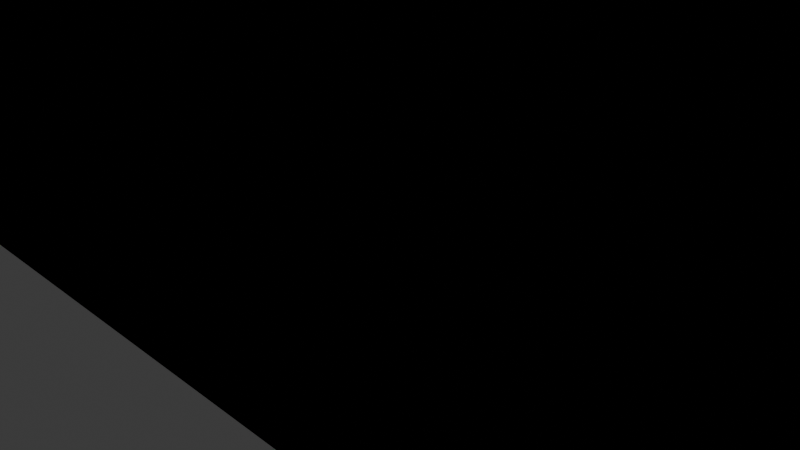 # Source: truss-bridge.blend  (saved by Blender 4.0.36; exported with 4.5.12 LTS)
import bpy
from mathutils import Matrix  # noqa: F401  (used for matrix-valued properties, if any)

bpy.ops.wm.read_factory_settings(use_empty=True)
scene = bpy.context.scene
scene.name = 'Scene'

# ---- collections
col_collection = bpy.data.collections.new('Collection'); scene.collection.children.link(col_collection)

# ---- images (referenced by path relative to the original .blend; pixels are not part of the script)
import os
ASSET_DIR = os.environ.get("B2B_ASSET_DIR", "")  # directory of the original .blend (textures are referenced by path, not embedded)
HERE = os.path.dirname(os.path.abspath(__file__))  # packed textures are extracted next to this script under _unpacked/

def load_image(name, relpath, width, height, colorspace="sRGB"):
    """Load a texture the original file referenced (path relative to the .blend, or extracted next to this script)."""
    p = next((c for c in (os.path.join(HERE, relpath), os.path.join(ASSET_DIR, relpath)) if relpath and os.path.exists(c)), "")
    if p:
        img = bpy.data.images.load(p, check_existing=True)
        img.name = name
    else:  # same state as the original file: an image datablock whose file is absent (Cycles renders it pink)
        img = bpy.data.images.new(name, width, height)
        img.source = "FILE"
        img.filepath = "//" + (relpath or name)
    img.colorspace_settings.name = colorspace
    return img
img_truss_bridge_png = load_image('truss-bridge.png', 'truss-bridge.png', 1024, 1024, 'sRGB')

# ---- materials (node trees are filled in below, after node groups)
mat_material = bpy.data.materials.new('Material')
mat_material.alpha_threshold = 0.0
mat_material.use_transparent_shadow = False
mat_material.roughness = 0.5
mat_material.line_color = (0.0, 0.0, 0.0, 1.0)

# ---- material node trees
mat_material.use_nodes = True; mat_material.node_tree.nodes.clear()
_N = mat_material.node_tree.nodes; _L = mat_material.node_tree.links
n0 = _N.new('ShaderNodeOutputMaterial'); n0.name = 'Material Output'; n0.location = (300, 300)
n1 = _N.new('ShaderNodeBsdfPrincipled'); n1.name = 'Principled BSDF'; n1.location = (10, 300)
n1.inputs[3].default_value = 1.45
n2 = _N.new('ShaderNodeTexImage'); n2.name = 'Image Texture'; n2.location = (-280, 275)
n2.image = img_truss_bridge_png
_L.new(n1.outputs[0], n0.inputs[0])
_L.new(n2.outputs[0], n1.inputs[0])
n0.is_active_output = True

# ---- world
world_world = bpy.data.worlds.new('World'); scene.world = world_world
world_world.use_nodes = True; world_world.node_tree.nodes.clear()
_N = world_world.node_tree.nodes; _L = world_world.node_tree.links
n0 = _N.new('ShaderNodeOutputWorld'); n0.name = 'World Output'; n0.location = (300, 300)
n1 = _N.new('ShaderNodeBackground'); n1.name = 'Background'; n1.location = (10, 300)
n1.inputs[0].default_value = (0.05088, 0.05088, 0.05088, 1.0)
_L.new(n1.outputs[0], n0.inputs[0])
n0.is_active_output = True
world_world.color = (0.05088, 0.05088, 0.05088)
world_world.use_sun_shadow = False
world_world.sun_shadow_jitter_overblur = 0.0

# ---- cameras
cam_camera = bpy.data.cameras.new('Camera')
cam_camera.clip_end = 100.0
cam_camera.ortho_scale = 7.314

# ---- lights
light_light = bpy.data.lights.new('Light', 'POINT')
light_light.transmission_factor = 0.0
light_light.use_soft_falloff = False
light_light.energy = 1000.0
light_light.shadow_soft_size = 0.1
light_light.shadow_maximum_resolution = 0.006
light_light.use_absolute_resolution = True

# ---- meshes
me_cube = bpy.data.meshes.new('Cube')
me_cube.from_pydata([(0.1196, 3.148, 12.21), (0.1196, 3.148, 0.005779), (0.1196, -3.252, 12.21), (0.1196, -3.252, 0.005779), (-7.17, 3.148, 12.21), (-7.17, 3.148, 0.005779), (-7.17, -3.252, 12.21), (-7.17, -3.252, 0.005779), (-21.75, -3.252, 0.005779), (-21.75, -3.252, 9.556), (-21.75, 3.148, 0.005779), (-21.75, 3.148, 9.556), (7.41, 3.148, 12.21), (7.41, 3.148, 0.005779), (7.41, -3.252, 12.21), (7.41, -3.252, 0.005779), (14.7, 3.148, 10.88), (14.7, 3.148, 0.005779), (14.7, -3.252, 10.88), (14.7, -3.252, 0.005779), (21.99, 3.148, 9.556), (21.99, 3.148, 0.005779), (21.99, -3.252, 9.556), (21.99, -3.252, 0.005779), (-14.46, 3.148, 10.88), (-14.46, 3.148, 0.005779), (-14.46, -3.252, 10.88), (-14.46, -3.252, 0.005779), (29.28, -3.252, 0.005779), (29.28, -3.252, 8.236), (29.28, 3.148, 0.005779), (29.28, 3.148, 8.236), (-36.24, 3.148, 0.005779), (-36.24, 3.148, 0.005779), (-36.24, -3.252, 0.005779), (-36.24, -3.252, 0.005779), (36.48, -3.252, 0.005779), (36.48, -3.252, 0.005779), (36.48, 3.148, 0.005779), (36.48, 3.148, 0.005779), (-29.04, -3.252, 0.005779), (-29.04, -3.252, 8.236), (-29.04, 3.148, 0.005779), (-29.04, 3.148, 8.236), (-36.24, 3.148, 0.005779), (-36.24, 3.148, 0.005779), (-36.24, -3.252, 0.005779), (-36.24, -3.252, 0.005779), (0.1196, 3.148, 12.21), (0.1196, 3.148, 0.005779), (0.1196, -3.252, 12.21), (0.1196, -3.252, 0.005779), (-7.17, 3.148, 12.21), (-7.17, 3.148, 0.005779), (-7.17, -3.252, 12.21), (-7.17, -3.252, 0.005779), (-21.75, -3.252, 0.005779), (-21.75, -3.252, 9.556), (-21.75, 3.148, 0.005779), (-21.75, 3.148, 9.556), (7.41, 3.148, 12.21), (7.41, 3.148, 0.005779), (7.41, -3.252, 12.21), (7.41, -3.252, 0.005779), (14.7, 3.148, 10.88), (14.7, 3.148, 0.005779), (14.7, -3.252, 10.88), (14.7, -3.252, 0.005779), (21.99, 3.148, 9.556), (21.99, 3.148, 0.005779), (21.99, -3.252, 9.556), (21.99, -3.252, 0.005779), (-14.46, 3.148, 10.88), (-14.46, 3.148, 0.005779), (-14.46, -3.252, 10.88), (-14.46, -3.252, 0.005779), (29.28, -3.252, 0.005779), (29.28, -3.252, 8.236), (29.28, 3.148, 0.005779), (29.28, 3.148, 8.236), (-36.24, 3.148, 0.005779), (-36.24, 3.148, 0.005779), (-36.24, -3.252, 0.005779), (-36.24, -3.252, 0.005779), (36.48, -3.252, 0.005779), (36.48, -3.252, 0.005779), (36.48, 3.148, 0.005779), (36.48, 3.148, 0.005779), (-29.04, -3.252, 0.005779), (-29.04, -3.252, 8.236), (-29.04, 3.148, 0.005779), (-29.04, 3.148, 8.236), (-36.24, 3.148, 0.005779), (-36.24, 3.148, 0.005779), (-36.24, -3.252, 0.005779), (-36.24, -3.252, 0.005779), (0.1196, -3.252, 12.21), (0.1196, -3.252, 0.005779), (-7.17, -3.252, 12.21), (-7.17, -3.252, 0.005779), (-21.75, -3.252, 0.005779), (-21.75, -3.252, 9.556), (7.41, -3.252, 12.21), (7.41, -3.252, 0.005779), (14.7, -3.252, 10.88), (14.7, -3.252, 0.005779), (21.99, -3.252, 9.556), (21.99, -3.252, 0.005779), (-14.46, -3.252, 10.88), (-14.46, -3.252, 0.005779), (29.28, -3.252, 0.005779), (29.28, -3.252, 8.236), (-36.24, -3.252, 0.005779), (-36.24, -3.252, 0.005779), (36.48, -3.252, 0.005779), (36.48, -3.252, 0.005779), (-29.04, -3.252, 0.005779), (-29.04, -3.252, 8.236), (-36.24, -3.252, 0.005779), (-36.24, -3.252, 0.005779), (0.1196, -3.252, 12.21), (0.1196, -3.252, 0.005779), (-7.17, -3.252, 12.21), (-7.17, -3.252, 0.005779), (-21.75, -3.252, 0.005779), (-21.75, -3.252, 9.556), (7.41, -3.252, 12.21), (7.41, -3.252, 0.005779), (14.7, -3.252, 10.88), (14.7, -3.252, 0.005779), (21.99, -3.252, 9.556), (21.99, -3.252, 0.005779), (-14.46, -3.252, 10.88), (-14.46, -3.252, 0.005779), (29.28, -3.252, 0.005779), (29.28, -3.252, 8.236), (-36.24, -3.252, 0.005779), (-36.24, -3.252, 0.005779), (36.48, -3.252, 0.005779), (36.48, -3.252, 0.005779), (-29.04, -3.252, 0.005779), (-29.04, -3.252, 8.236), (-36.24, -3.252, 0.005779), (-36.24, -3.252, 0.005779), (0.1196, -3.252, 12.21), (0.1196, -3.252, 0.005779), (-7.17, -3.252, 12.21), (-7.17, -3.252, 0.005779), (-21.75, -3.252, 0.005779), (-21.75, -3.252, 9.556), (7.41, -3.252, 12.21), (7.41, -3.252, 0.005779), (14.7, -3.252, 10.88), (14.7, -3.252, 0.005779), (21.99, -3.252, 9.556), (21.99, -3.252, 0.005779), (-14.46, -3.252, 10.88), (-14.46, -3.252, 0.005779), (29.28, -3.252, 0.005779), (29.28, -3.252, 8.236), (-36.24, -3.252, 0.005779), (-36.24, -3.252, 0.005779), (36.48, -3.252, 0.005779), (36.48, -3.252, 0.005779), (-29.04, -3.252, 0.005779), (-29.04, -3.252, 8.236), (-36.24, -3.252, 0.005779), (-36.24, -3.252, 0.005779), (0.1196, -3.252, 12.21), (0.1196, -3.252, 0.005779), (-7.17, -3.252, 12.21), (-7.17, -3.252, 0.005779), (-21.75, -3.252, 0.005779), (-21.75, -3.252, 9.556), (7.41, -3.252, 12.21), (7.41, -3.252, 0.005779), (14.7, -3.252, 10.88), (14.7, -3.252, 0.005779), (21.99, -3.252, 9.556), (21.99, -3.252, 0.005779), (-14.46, -3.252, 10.88), (-14.46, -3.252, 0.005779), (29.28, -3.252, 0.005779), (29.28, -3.252, 8.236), (-36.24, -3.252, 0.005779), (-36.24, -3.252, 0.005779), (36.48, -3.252, 0.005779), (36.48, -3.252, 0.005779), (-29.04, -3.252, 0.005779), (-29.04, -3.252, 8.236), (-36.24, -3.252, 0.005779), (-36.24, -3.252, 0.005779), (-36.24, -3.252, 0.005779), (-36.24, -3.252, 0.005779), (-29.04, -3.252, 8.236), (-29.04, -3.252, 0.005779), (36.48, -3.252, 0.005779), (36.48, -3.252, 0.005779), (-36.24, -3.252, 0.005779), (-36.24, -3.252, 0.005779), (29.28, -3.252, 8.236), (29.28, -3.252, 0.005779), (-14.46, -3.252, 0.005779), (-14.46, -3.252, 10.88), (21.99, -3.252, 0.005779), (21.99, -3.252, 9.556), (14.7, -3.252, 0.005779), (14.7, -3.252, 10.88), (7.41, -3.252, 0.005779), (7.41, -3.252, 12.21), (-21.75, -3.252, 9.556), (-21.75, -3.252, 0.005779), (-7.17, -3.252, 0.005779), (-7.17, -3.252, 12.21), (0.1196, -3.252, 0.005779), (0.1196, -3.252, 12.21), (-36.24, -3.252, 0.005779), (-36.24, -3.252, 0.005779), (-29.04, -3.252, 8.236), (-29.04, -3.252, 0.005779), (36.48, -3.252, 0.005779), (36.48, -3.252, 0.005779), (-36.24, -3.252, 0.005779), (-36.24, -3.252, 0.005779), (29.28, -3.252, 8.236), (29.28, -3.252, 0.005779), (-14.46, -3.252, 0.005779), (-14.46, -3.252, 10.88), (21.99, -3.252, 0.005779), (21.99, -3.252, 9.556), (14.7, -3.252, 0.005779), (14.7, -3.252, 10.88), (7.41, -3.252, 0.005779), (7.41, -3.252, 12.21), (-21.75, -3.252, 9.556), (-21.75, -3.252, 0.005779), (-7.17, -3.252, 0.005779), (-7.17, -3.252, 12.21), (0.1196, -3.252, 0.005779), (0.1196, -3.252, 12.21), (-36.24, -3.252, 0.005779), (-36.24, -3.252, 0.005779), (-29.04, -3.252, 8.236), (-29.04, -3.252, 0.005779), (36.48, -3.252, 0.005779), (36.48, -3.252, 0.005779), (-36.24, -3.252, 0.005779), (-36.24, -3.252, 0.005779), (29.28, -3.252, 8.236), (29.28, -3.252, 0.005779), (-14.46, -3.252, 0.005779), (-14.46, -3.252, 10.88), (21.99, -3.252, 0.005779), (21.99, -3.252, 9.556), (14.7, -3.252, 0.005779), (14.7, -3.252, 10.88), (7.41, -3.252, 0.005779), (7.41, -3.252, 12.21), (-21.75, -3.252, 9.556), (-21.75, -3.252, 0.005779), (-7.17, -3.252, 0.005779), (-7.17, -3.252, 12.21), (0.1196, -3.252, 0.005779), (0.1196, -3.252, 12.21), (-36.24, -3.252, 0.005779), (-36.24, -3.252, 0.005779), (-29.04, -3.252, 8.236), (-29.04, -3.252, 0.005779), (36.48, -3.252, 0.005779), (36.48, -3.252, 0.005779), (-36.24, -3.252, 0.005779), (-36.24, -3.252, 0.005779), (29.28, -3.252, 8.236), (29.28, -3.252, 0.005779), (-14.46, -3.252, 0.005779), (-14.46, -3.252, 10.88), (21.99, -3.252, 0.005779), (21.99, -3.252, 9.556), (14.7, -3.252, 0.005779), (14.7, -3.252, 10.88), (7.41, -3.252, 0.005779), (7.41, -3.252, 12.21), (-21.75, -3.252, 9.556), (-21.75, -3.252, 0.005779), (-7.17, -3.252, 0.005779), (-7.17, -3.252, 12.21), (0.1196, -3.252, 0.005779), (0.1196, -3.252, 12.21), (-36.24, -3.252, 0.005779), (-36.24, -3.252, 0.005779), (-36.24, 3.148, 0.005779), (-36.24, 3.148, 0.005779), (-29.04, 3.148, 8.236), (-29.04, 3.148, 0.005779), (-29.04, -3.252, 8.236), (-29.04, -3.252, 0.005779), (36.48, 3.148, 0.005779), (36.48, 3.148, 0.005779), (36.48, -3.252, 0.005779), (36.48, -3.252, 0.005779), (-36.24, -3.252, 0.005779), (-36.24, -3.252, 0.005779), (-36.24, 3.148, 0.005779), (-36.24, 3.148, 0.005779), (29.28, 3.148, 8.236), (29.28, 3.148, 0.005779), (29.28, -3.252, 8.236), (29.28, -3.252, 0.005779), (-14.46, -3.252, 0.005779), (-14.46, -3.252, 10.88), (-14.46, 3.148, 0.005779), (-14.46, 3.148, 10.88), (21.99, -3.252, 0.005779), (21.99, -3.252, 9.556), (21.99, 3.148, 0.005779), (21.99, 3.148, 9.556), (14.7, -3.252, 0.005779), (14.7, -3.252, 10.88), (14.7, 3.148, 0.005779), (14.7, 3.148, 10.88), (7.41, -3.252, 0.005779), (7.41, -3.252, 12.21), (7.41, 3.148, 0.005779), (7.41, 3.148, 12.21), (-21.75, 3.148, 9.556), (-21.75, 3.148, 0.005779), (-21.75, -3.252, 9.556), (-21.75, -3.252, 0.005779), (-7.17, -3.252, 0.005779), (-7.17, -3.252, 12.21), (-7.17, 3.148, 0.005779), (-7.17, 3.148, 12.21), (0.1196, -3.252, 0.005779), (0.1196, -3.252, 12.21), (0.1196, 3.148, 0.005779), (0.1196, 3.148, 12.21), (-36.24, -3.252, 0.005779), (-36.24, -3.252, 0.005779), (-36.24, 3.148, 0.005779), (-36.24, 3.148, 0.005779), (-29.04, 3.148, 8.236), (-29.04, 3.148, 0.005779), (-29.04, -3.252, 8.236), (-29.04, -3.252, 0.005779), (36.48, 3.148, 0.005779), (36.48, 3.148, 0.005779), (36.48, -3.252, 0.005779), (36.48, -3.252, 0.005779), (-36.24, -3.252, 0.005779), (-36.24, -3.252, 0.005779), (-36.24, 3.148, 0.005779), (-36.24, 3.148, 0.005779), (29.28, 3.148, 8.236), (29.28, 3.148, 0.005779), (29.28, -3.252, 8.236), (29.28, -3.252, 0.005779), (-14.46, -3.252, 0.005779), (-14.46, -3.252, 10.88), (-14.46, 3.148, 0.005779), (-14.46, 3.148, 10.88), (21.99, -3.252, 0.005779), (21.99, -3.252, 9.556), (21.99, 3.148, 0.005779), (21.99, 3.148, 9.556), (14.7, -3.252, 0.005779), (14.7, -3.252, 10.88), (14.7, 3.148, 0.005779), (14.7, 3.148, 10.88), (7.41, -3.252, 0.005779), (7.41, -3.252, 12.21), (7.41, 3.148, 0.005779), (7.41, 3.148, 12.21), (-21.75, 3.148, 9.556), (-21.75, 3.148, 0.005779), (-21.75, -3.252, 9.556), (-21.75, -3.252, 0.005779), (-7.17, -3.252, 0.005779), (-7.17, -3.252, 12.21), (-7.17, 3.148, 0.005779), (-7.17, 3.148, 12.21), (0.1196, -3.252, 0.005779), (0.1196, -3.252, 12.21), (0.1196, 3.148, 0.005779), (0.1196, 3.148, 12.21)], [], [(0, 4, 6, 2), (27, 109, 100, 8), (32, 33, 45, 44), (5, 1, 3, 7), (0, 2, 14, 12), (5, 4, 0, 1), (6, 4, 24, 26), (5, 7, 27, 25), (15, 103, 97, 3), (4, 5, 25, 24), (15, 13, 17, 19), (70, 130, 128, 66), (1, 0, 12, 13), (3, 1, 13, 15), (74, 132, 125, 57), (85, 139, 115, 37), (12, 14, 18, 16), (13, 12, 16, 17), (20, 22, 29, 31), (16, 18, 22, 20), (17, 16, 20, 21), (19, 17, 21, 23), (30, 31, 39, 38), (25, 27, 8, 10), (24, 25, 10, 11), (71, 131, 134, 76), (26, 24, 11, 9), (11, 10, 42, 43), (10, 8, 40, 42), (9, 11, 43, 41), (67, 129, 131, 71), (21, 20, 31, 30), (23, 21, 30, 28), (56, 124, 133, 75), (38, 39, 37, 36), (51, 121, 127, 63), (28, 30, 38, 36), (43, 42, 33, 32), (42, 40, 35, 33), (29, 111, 135, 77), (47, 46, 44, 45), (2, 96, 102, 14), (33, 35, 47, 45), (34, 32, 44, 46), (48, 50, 54, 52), (35, 113, 119, 47), (80, 92, 93, 81), (53, 55, 51, 49), (48, 60, 62, 50), (53, 49, 48, 52), (54, 74, 72, 52), (53, 73, 75, 55), (22, 106, 111, 29), (52, 72, 73, 53), (63, 67, 65, 61), (46, 118, 112, 34), (49, 61, 60, 48), (51, 63, 61, 49), (41, 117, 101, 9), (62, 126, 120, 50), (60, 64, 66, 62), (61, 65, 64, 60), (68, 79, 77, 70), (64, 68, 70, 66), (65, 69, 68, 64), (67, 71, 69, 65), (78, 86, 87, 79), (73, 58, 56, 75), (72, 59, 58, 73), (95, 143, 137, 83), (74, 57, 59, 72), (59, 91, 90, 58), (58, 90, 88, 56), (57, 89, 91, 59), (77, 135, 130, 70), (69, 78, 79, 68), (71, 76, 78, 69), (8, 100, 116, 40), (86, 84, 85, 87), (3, 97, 99, 7), (76, 84, 86, 78), (91, 80, 81, 90), (90, 81, 83, 88), (36, 114, 110, 28), (95, 93, 92, 94), (82, 136, 142, 94), (81, 93, 95, 83), (82, 94, 92, 80), (29, 77, 79, 31), (39, 87, 85, 37), (43, 91, 89, 41), (57, 125, 141, 89), (14, 102, 104, 18), (31, 79, 87, 39), (32, 80, 91, 43), (34, 82, 80, 32), (120, 168, 170, 122), (103, 151, 145, 97), (130, 178, 176, 128), (117, 165, 149, 101), (96, 144, 150, 102), (129, 177, 179, 131), (100, 148, 164, 116), (134, 182, 186, 138), (113, 161, 167, 119), (108, 156, 146, 98), (128, 176, 174, 126), (101, 149, 156, 108), (138, 186, 187, 139), (118, 166, 160, 112), (99, 147, 157, 109), (127, 175, 177, 129), (109, 157, 148, 100), (131, 179, 182, 134), (119, 167, 166, 118), (112, 160, 184, 136), (135, 183, 178, 130), (97, 145, 147, 99), (141, 189, 165, 117), (121, 169, 175, 127), (83, 137, 140, 88), (23, 107, 105, 19), (28, 110, 107, 23), (89, 141, 117, 41), (9, 101, 108, 26), (75, 133, 123, 55), (18, 104, 106, 22), (84, 138, 139, 85), (40, 116, 113, 35), (54, 122, 132, 74), (34, 112, 136, 82), (7, 99, 109, 27), (94, 142, 143, 95), (37, 115, 114, 36), (26, 108, 98, 6), (50, 120, 122, 54), (63, 127, 129, 67), (47, 119, 118, 46), (66, 128, 126, 62), (6, 98, 96, 2), (76, 134, 138, 84), (55, 123, 121, 51), (19, 105, 103, 15), (88, 140, 124, 56), (145, 144, 146, 147), (147, 146, 156, 157), (144, 145, 151, 150), (152, 153, 155, 154), (150, 151, 153, 152), (157, 156, 149, 148), (148, 149, 165, 164), (154, 155, 158, 159), (159, 158, 162, 163), (164, 165, 160, 161), (161, 160, 166, 167), (169, 171, 170, 168), (171, 181, 180, 170), (168, 174, 175, 169), (176, 178, 179, 177), (174, 176, 177, 175), (181, 172, 173, 180), (172, 188, 189, 173), (178, 183, 182, 179), (183, 187, 186, 182), (188, 185, 184, 189), (185, 191, 190, 184), (163, 187, 183, 159), (165, 189, 184, 160), (137, 185, 188, 140), (106, 154, 159, 111), (123, 171, 169, 121), (110, 158, 155, 107), (105, 153, 151, 103), (142, 190, 191, 143), (115, 163, 162, 114), (124, 172, 181, 133), (102, 150, 152, 104), (133, 181, 171, 123), (136, 184, 190, 142), (132, 180, 173, 125), (122, 170, 180, 132), (143, 191, 185, 137), (114, 162, 158, 110), (107, 155, 153, 105), (111, 159, 183, 135), (140, 188, 172, 124), (104, 152, 154, 106), (126, 174, 168, 120), (139, 187, 163, 115), (98, 146, 144, 96), (116, 164, 161, 113), (125, 173, 189, 141), (269, 273, 225, 221), (219, 222, 223, 218), (248, 253, 205, 200), (267, 270, 222, 219), (276, 278, 230, 228), (285, 287, 239, 237), (278, 280, 232, 230), (258, 242, 194, 210), (246, 243, 195, 198), (244, 268, 220, 196), (226, 235, 234, 227), (263, 261, 213, 215), (243, 259, 211, 195), (272, 248, 200, 224), (375, 343, 267, 283), (249, 245, 197, 201), (235, 219, 218, 234), (229, 224, 225, 228), (281, 279, 231, 233), (250, 260, 212, 202), (295, 327, 259, 243), (364, 368, 280, 278), (374, 357, 275, 282), (202, 203, 210, 211), (205, 204, 201, 200), (337, 349, 271, 265), (220, 224, 200, 196), (200, 201, 197, 196), (211, 210, 194, 195), (218, 223, 199, 194), (321, 333, 263, 257), (320, 316, 254, 256), (333, 329, 261, 263), (288, 300, 246, 240), (255, 257, 209, 207), (307, 305, 297, 299), (365, 361, 277, 279), (286, 284, 236, 238), (242, 266, 218, 194), (259, 250, 202, 211), (214, 215, 213, 212), (260, 262, 214, 212), (262, 256, 208, 214), (222, 216, 217, 223), (360, 364, 278, 276), (264, 265, 217, 216), (330, 334, 332, 328), (369, 365, 279, 281), (299, 298, 244, 245), (326, 294, 242, 258), (293, 295, 300, 302), (352, 344, 296, 304), (261, 251, 203, 213), (340, 342, 294, 292), (305, 304, 296, 297), (207, 206, 204, 205), (301, 303, 291, 289), (302, 300, 288, 290), (195, 194, 199, 198), (376, 356, 274, 284), (343, 348, 270, 267), (310, 308, 327, 325), (280, 286, 238, 232), (349, 351, 303, 301), (319, 317, 313, 315), (315, 313, 306, 304), (330, 331, 335, 334), (325, 327, 295, 293), (306, 313, 253, 248), (274, 283, 235, 226), (297, 296, 298, 299), (314, 315, 304, 305), (326, 324, 292, 294), (380, 376, 284, 286), (266, 282, 234, 218), (342, 374, 282, 266), (332, 334, 322, 320), (224, 220, 221, 225), (335, 331, 329, 333), (257, 263, 215, 209), (330, 328, 308, 310), (335, 333, 321, 323), (254, 252, 204, 206), (308, 328, 260, 250), (245, 244, 196, 197), (320, 322, 318, 316), (265, 271, 223, 217), (361, 354, 272, 277), (268, 269, 221, 220), (270, 264, 216, 222), (317, 321, 257, 255), (312, 314, 305, 307), (236, 226, 227, 237), (294, 342, 266, 242), (282, 275, 227, 234), (231, 229, 228, 230), (300, 295, 243, 246), (309, 311, 324, 326), (351, 340, 292, 303), (307, 299, 245, 249), (350, 338, 336, 348), (358, 373, 375, 356), (288, 289, 291, 290), (373, 341, 343, 375), (366, 362, 363, 367), (354, 306, 248, 272), (329, 309, 251, 261), (357, 377, 285, 275), (374, 342, 340, 372), (212, 213, 203, 202), (316, 318, 314, 312), (359, 372, 373, 358), (301, 289, 241, 247), (353, 345, 344, 352), (215, 214, 208, 209), (239, 233, 232, 238), (253, 255, 207, 205), (324, 325, 293, 292), (377, 381, 287, 285), (298, 346, 268, 244), (283, 267, 219, 235), (336, 337, 265, 264), (346, 347, 269, 268), (328, 332, 262, 260), (198, 199, 193, 192), (354, 352, 304, 306), (240, 246, 198, 192), (349, 337, 339, 351), (271, 247, 199, 223), (292, 293, 302, 303), (233, 231, 230, 232), (279, 277, 229, 231), (252, 249, 201, 204), (275, 285, 237, 227), (277, 272, 224, 229), (355, 360, 276, 273), (318, 319, 315, 314), (209, 208, 206, 207), (289, 288, 240, 241), (273, 276, 228, 225), (329, 331, 311, 309), (344, 346, 298, 296), (238, 236, 237, 239), (311, 310, 325, 324), (340, 351, 350, 341), (341, 350, 348, 343), (379, 359, 358, 378), (383, 371, 369, 381), (378, 382, 383, 379), (360, 355, 353, 362), (327, 308, 250, 259), (378, 376, 380, 382), (351, 339, 338, 350), (309, 326, 258, 251), (367, 363, 361, 365), (377, 357, 359, 379), (356, 375, 283, 274), (345, 347, 346, 344), (332, 320, 256, 262), (355, 347, 345, 353), (383, 381, 377, 379), (378, 358, 356, 376), (364, 360, 362, 366), (372, 340, 341, 373), (368, 364, 366, 370), (313, 317, 255, 253), (312, 307, 249, 252), (380, 368, 370, 382), (287, 281, 233, 239), (247, 241, 193, 199), (370, 366, 367, 371), (334, 335, 323, 322), (362, 353, 352, 363), (256, 254, 206, 208), (322, 323, 319, 318), (382, 370, 371, 383), (381, 369, 281, 287), (371, 367, 365, 369), (331, 330, 310, 311), (303, 302, 290, 291), (363, 352, 354, 361), (284, 274, 226, 236), (323, 321, 317, 319), (316, 312, 252, 254), (241, 240, 192, 193), (368, 380, 286, 280), (251, 258, 210, 203), (349, 301, 247, 271), (357, 374, 372, 359), (336, 338, 339, 337), (347, 355, 273, 269), (348, 336, 264, 270)])
_uv = me_cube.uv_layers.new(name='UVMap')
_uv.uv.foreach_set('vector', [0.4994, 0.5032, 0.4044, 0.5032, 0.4044, 0.291, 0.4994, 0.291, 0.125, 0.75, 0.125, 0.75, 0.125, 0.75, 0.125, 0.75, 0.625, 0.25, 0.375, 0.25, 0.375, 0.25, 0.625, 0.25, 0.125, 0.5, 0.375, 0.5, 0.375, 0.75, 0.125, 0.75, 0.4994, 0.5032, 0.4994, 0.291, 0.5944, 0.291, 0.5944, 0.5032, 0.5906, 0.6034, 0.5906, 0.937, 0.4947, 0.937, 0.4947, 0.6034, 0.4044, 0.291, 0.4044, 0.5032, 0.3065, 0.5032, 0.3065, 0.291, 0.125, 0.5, 0.125, 0.75, 0.125, 0.75, 0.125, 0.5, 0.375, 0.75, 0.375, 0.75, 0.375, 0.75, 0.375, 0.75, 0.5906, 0.937, 0.5906, 0.6034, 0.6879, 0.6034, 0.6879, 0.9006, 0.375, 0.75, 0.375, 0.5, 0.375, 0.5, 0.375, 0.75, 0.7863, 0.291, 0.7863, 0.291, 0.6933, 0.291, 0.6933, 0.291, 0.4947, 0.6034, 0.4947, 0.937, 0.3974, 0.937, 0.3974, 0.6034, 0.375, 0.75, 0.375, 0.5, 0.375, 0.5, 0.375, 0.75, 0.3065, 0.291, 0.3065, 0.291, 0.2096, 0.291, 0.2096, 0.291, 0.625, 0.75, 0.625, 0.75, 0.625, 0.75, 0.625, 0.75, 0.5944, 0.5032, 0.5944, 0.291, 0.6933, 0.291, 0.6933, 0.5032, 0.3974, 0.6034, 0.3974, 0.937, 0.2967, 0.9006, 0.2967, 0.6034, 0.7863, 0.5032, 0.7863, 0.291, 0.8843, 0.291, 0.8843, 0.5032, 0.6933, 0.5032, 0.6933, 0.291, 0.7863, 0.291, 0.7863, 0.5032, 0.2967, 0.6034, 0.2967, 0.9006, 0.2013, 0.8645, 0.2013, 0.6034, 0.375, 0.75, 0.375, 0.5, 0.375, 0.5, 0.375, 0.75, 0.1054, 0.6034, 0.1054, 0.8285, 0.008341, 0.6034, 0.008341, 0.6034, 0.125, 0.5, 0.125, 0.75, 0.125, 0.75, 0.125, 0.5, 0.6879, 0.9006, 0.6879, 0.6034, 0.7857, 0.6034, 0.7857, 0.8645, 0.375, 0.75, 0.375, 0.75, 0.375, 0.75, 0.375, 0.75, 0.3065, 0.291, 0.3065, 0.5032, 0.2096, 0.5032, 0.2096, 0.291, 0.7857, 0.8645, 0.7857, 0.6034, 0.884, 0.6034, 0.884, 0.8402, 0.125, 0.5, 0.125, 0.75, 0.125, 0.75, 0.125, 0.5, 0.2096, 0.291, 0.2096, 0.5032, 0.1156, 0.5032, 0.1156, 0.291, 0.375, 0.75, 0.375, 0.75, 0.375, 0.75, 0.375, 0.75, 0.2013, 0.6034, 0.2013, 0.8645, 0.1054, 0.8285, 0.1054, 0.6034, 0.375, 0.75, 0.375, 0.5, 0.375, 0.5, 0.375, 0.75, 0.125, 0.75, 0.125, 0.75, 0.125, 0.75, 0.125, 0.75, 0.375, 0.5, 0.625, 0.5, 0.625, 0.75, 0.375, 0.75, 0.375, 0.75, 0.375, 0.75, 0.375, 0.75, 0.375, 0.75, 0.375, 0.75, 0.375, 0.5, 0.375, 0.5, 0.375, 0.75, 0.884, 0.8402, 0.884, 0.6034, 0.9982, 0.6034, 0.9982, 0.6034, 0.125, 0.5, 0.125, 0.75, 0.125, 0.75, 0.125, 0.5, 0.8843, 0.291, 0.8843, 0.291, 0.8843, 0.291, 0.8843, 0.291, 0.375, 0.0, 0.625, 0.0, 0.625, 0.25, 0.375, 0.25, 0.4994, 0.291, 0.4994, 0.291, 0.5944, 0.291, 0.5944, 0.291, 0.125, 0.5, 0.125, 0.75, 0.125, 0.75, 0.125, 0.5, 0.875, 0.75, 0.875, 0.5, 0.875, 0.5, 0.875, 0.75, 0.4994, 0.5032, 0.4994, 0.291, 0.4044, 0.291, 0.4044, 0.5032, 0.125, 0.75, 0.125, 0.75, 0.125, 0.75, 0.125, 0.75, 0.625, 0.25, 0.625, 0.25, 0.375, 0.25, 0.375, 0.25, 0.4041, 0.2617, 0.4041, 0.04648, 0.4988, 0.04648, 0.4988, 0.2617, 0.4994, 0.5032, 0.5944, 0.5032, 0.5944, 0.291, 0.4994, 0.291, 0.5906, 0.6034, 0.4947, 0.6034, 0.4947, 0.937, 0.5906, 0.937, 0.4044, 0.291, 0.3065, 0.291, 0.3065, 0.5032, 0.4044, 0.5032, 0.4041, 0.2617, 0.3056, 0.2617, 0.3056, 0.04648, 0.4041, 0.04648, 0.7863, 0.291, 0.7863, 0.291, 0.8843, 0.291, 0.8843, 0.291, 0.5906, 0.937, 0.6879, 0.9006, 0.6879, 0.6034, 0.5906, 0.6034, 0.5949, 0.04648, 0.6919, 0.04648, 0.6919, 0.2617, 0.5949, 0.2617, 0.875, 0.75, 0.875, 0.75, 0.875, 0.75, 0.875, 0.75, 0.4947, 0.6034, 0.3974, 0.6034, 0.3974, 0.937, 0.4947, 0.937, 0.4988, 0.04648, 0.5949, 0.04648, 0.5949, 0.2617, 0.4988, 0.2617, 0.1156, 0.291, 0.1156, 0.291, 0.2096, 0.291, 0.2096, 0.291, 0.5944, 0.291, 0.5944, 0.291, 0.4994, 0.291, 0.4994, 0.291, 0.5944, 0.5032, 0.6933, 0.5032, 0.6933, 0.291, 0.5944, 0.291, 0.3974, 0.6034, 0.2967, 0.6034, 0.2967, 0.9006, 0.3974, 0.937, 0.7863, 0.5032, 0.8843, 0.5032, 0.8843, 0.291, 0.7863, 0.291, 0.6933, 0.5032, 0.7863, 0.5032, 0.7863, 0.291, 0.6933, 0.291, 0.2967, 0.6034, 0.2013, 0.6034, 0.2013, 0.8645, 0.2967, 0.9006, 0.6919, 0.04648, 0.7881, 0.04648, 0.7881, 0.2617, 0.6919, 0.2617, 0.1054, 0.6034, 0.008341, 0.6034, 0.008341, 0.6034, 0.1054, 0.8285, 0.3056, 0.2617, 0.2087, 0.2617, 0.2087, 0.04648, 0.3056, 0.04648, 0.6879, 0.9006, 0.7857, 0.8645, 0.7857, 0.6034, 0.6879, 0.6034, 0.125, 0.75, 0.125, 0.75, 0.125, 0.75, 0.125, 0.75, 0.3065, 0.291, 0.2096, 0.291, 0.2096, 0.5032, 0.3065, 0.5032, 0.7857, 0.8645, 0.884, 0.8402, 0.884, 0.6034, 0.7857, 0.6034, 0.2087, 0.2617, 0.1133, 0.2617, 0.1133, 0.04648, 0.2087, 0.04648, 0.2096, 0.291, 0.1156, 0.291, 0.1156, 0.5032, 0.2096, 0.5032, 0.8843, 0.291, 0.8843, 0.291, 0.7863, 0.291, 0.7863, 0.291, 0.2013, 0.6034, 0.1054, 0.6034, 0.1054, 0.8285, 0.2013, 0.8645, 0.7881, 0.04648, 0.8843, 0.04648, 0.8843, 0.2617, 0.7881, 0.2617, 0.125, 0.75, 0.125, 0.75, 0.125, 0.75, 0.125, 0.75, 0.375, 0.5, 0.375, 0.75, 0.625, 0.75, 0.625, 0.5, 0.375, 0.75, 0.375, 0.75, 0.125, 0.75, 0.125, 0.75, 0.8843, 0.04648, 0.9916, 0.04648, 0.9916, 0.2617, 0.8843, 0.2617, 0.884, 0.8402, 0.9982, 0.6034, 0.9982, 0.6034, 0.884, 0.6034, 0.1133, 0.2617, 0.0121, 0.2617, 0.0121, 0.04648, 0.1133, 0.04648, 0.375, 0.75, 0.375, 0.75, 0.375, 0.75, 0.375, 0.75, 0.375, 0.0, 0.375, 0.25, 0.625, 0.25, 0.625, 0.0, 0.875, 0.75, 0.875, 0.75, 0.875, 0.75, 0.875, 0.75, 0.125, 0.5, 0.125, 0.5, 0.125, 0.75, 0.125, 0.75, 0.875, 0.75, 0.875, 0.75, 0.875, 0.5, 0.875, 0.5, 0.8843, 0.291, 0.8843, 0.291, 0.8843, 0.5032, 0.8843, 0.5032, 0.625, 0.5, 0.625, 0.5, 0.625, 0.75, 0.625, 0.75, 0.1156, 0.5032, 0.1156, 0.5032, 0.1156, 0.291, 0.1156, 0.291, 0.2096, 0.291, 0.2096, 0.291, 0.1156, 0.291, 0.1156, 0.291, 0.5944, 0.291, 0.5944, 0.291, 0.6933, 0.291, 0.6933, 0.291, 0.1054, 0.8285, 0.1054, 0.8285, 0.008341, 0.6034, 0.008341, 0.6034, 0.9982, 0.6034, 0.9982, 0.6034, 0.884, 0.8402, 0.884, 0.8402, 0.875, 0.75, 0.875, 0.75, 0.875, 0.5, 0.875, 0.5, 0.4994, 0.291, 0.4994, 0.291, 0.4044, 0.291, 0.4044, 0.291, 0.375, 0.75, 0.375, 0.75, 0.375, 0.75, 0.375, 0.75, 0.7863, 0.291, 0.7863, 0.291, 0.6933, 0.291, 0.6933, 0.291, 0.1156, 0.291, 0.1156, 0.291, 0.2096, 0.291, 0.2096, 0.291, 0.4994, 0.291, 0.4994, 0.291, 0.5944, 0.291, 0.5944, 0.291, 0.375, 0.75, 0.375, 0.75, 0.375, 0.75, 0.375, 0.75, 0.125, 0.75, 0.125, 0.75, 0.125, 0.75, 0.125, 0.75, 0.375, 0.75, 0.375, 0.75, 0.375, 0.75, 0.375, 0.75, 0.125, 0.75, 0.125, 0.75, 0.125, 0.75, 0.125, 0.75, 0.3065, 0.291, 0.3065, 0.291, 0.4044, 0.291, 0.4044, 0.291, 0.6933, 0.291, 0.6933, 0.291, 0.5944, 0.291, 0.5944, 0.291, 0.2096, 0.291, 0.2096, 0.291, 0.3065, 0.291, 0.3065, 0.291, 0.375, 0.75, 0.375, 0.75, 0.625, 0.75, 0.625, 0.75, 0.875, 0.75, 0.875, 0.75, 0.875, 0.75, 0.875, 0.75, 0.125, 0.75, 0.125, 0.75, 0.125, 0.75, 0.125, 0.75, 0.375, 0.75, 0.375, 0.75, 0.375, 0.75, 0.375, 0.75, 0.125, 0.75, 0.125, 0.75, 0.125, 0.75, 0.125, 0.75, 0.375, 0.75, 0.375, 0.75, 0.375, 0.75, 0.375, 0.75, 0.375, 0.0, 0.375, 0.0, 0.625, 0.0, 0.625, 0.0, 0.875, 0.75, 0.875, 0.75, 0.875, 0.75, 0.875, 0.75, 0.8843, 0.291, 0.8843, 0.291, 0.7863, 0.291, 0.7863, 0.291, 0.375, 0.75, 0.375, 0.75, 0.125, 0.75, 0.125, 0.75, 0.1156, 0.291, 0.1156, 0.291, 0.1156, 0.291, 0.1156, 0.291, 0.375, 0.75, 0.375, 0.75, 0.375, 0.75, 0.375, 0.75, 0.125, 0.75, 0.125, 0.75, 0.125, 0.75, 0.125, 0.75, 0.375, 0.75, 0.375, 0.75, 0.375, 0.75, 0.375, 0.75, 0.375, 0.75, 0.375, 0.75, 0.375, 0.75, 0.375, 0.75, 0.1156, 0.291, 0.1156, 0.291, 0.1156, 0.291, 0.1156, 0.291, 0.2096, 0.291, 0.2096, 0.291, 0.3065, 0.291, 0.3065, 0.291, 0.125, 0.75, 0.125, 0.75, 0.125, 0.75, 0.125, 0.75, 0.6933, 0.291, 0.6933, 0.291, 0.7863, 0.291, 0.7863, 0.291, 0.375, 0.75, 0.375, 0.75, 0.625, 0.75, 0.625, 0.75, 0.125, 0.75, 0.125, 0.75, 0.125, 0.75, 0.125, 0.75, 0.4044, 0.291, 0.4044, 0.291, 0.3065, 0.291, 0.3065, 0.291, 0.875, 0.75, 0.875, 0.75, 0.875, 0.75, 0.875, 0.75, 0.125, 0.75, 0.125, 0.75, 0.125, 0.75, 0.125, 0.75, 0.625, 0.0, 0.625, 0.0, 0.375, 0.0, 0.375, 0.0, 0.625, 0.75, 0.625, 0.75, 0.375, 0.75, 0.375, 0.75, 0.3065, 0.291, 0.3065, 0.291, 0.4044, 0.291, 0.4044, 0.291, 0.4994, 0.291, 0.4994, 0.291, 0.4044, 0.291, 0.4044, 0.291, 0.375, 0.75, 0.375, 0.75, 0.375, 0.75, 0.375, 0.75, 0.375, 0.0, 0.375, 0.0, 0.625, 0.0, 0.625, 0.0, 0.6933, 0.291, 0.6933, 0.291, 0.5944, 0.291, 0.5944, 0.291, 0.4044, 0.291, 0.4044, 0.291, 0.4994, 0.291, 0.4994, 0.291, 0.375, 0.75, 0.375, 0.75, 0.375, 0.75, 0.375, 0.75, 0.125, 0.75, 0.125, 0.75, 0.375, 0.75, 0.375, 0.75, 0.375, 0.75, 0.375, 0.75, 0.375, 0.75, 0.375, 0.75, 0.125, 0.75, 0.125, 0.75, 0.125, 0.75, 0.125, 0.75, 0.4967, 0.604, 0.4967, 0.9306, 0.592, 0.9306, 0.592, 0.604, 0.592, 0.604, 0.592, 0.9306, 0.6894, 0.8956, 0.6894, 0.604, 0.4967, 0.9306, 0.4967, 0.604, 0.3993, 0.604, 0.3993, 0.9306, 0.2971, 0.8956, 0.2971, 0.604, 0.2027, 0.604, 0.2027, 0.8648, 0.3993, 0.9306, 0.3993, 0.604, 0.2971, 0.604, 0.2971, 0.8956, 0.6894, 0.604, 0.6894, 0.8956, 0.7857, 0.8648, 0.7857, 0.604, 0.7857, 0.604, 0.7857, 0.8648, 0.886, 0.8301, 0.886, 0.604, 0.2027, 0.8648, 0.2027, 0.604, 0.1084, 0.604, 0.1084, 0.8203, 0.1084, 0.8203, 0.1084, 0.604, 0.01127, 0.604, 0.01127, 0.604, 0.886, 0.604, 0.886, 0.8301, 0.9977, 0.604, 0.9977, 0.604, 0.375, 1.0, 0.625, 1.0, 0.625, 1.0, 0.375, 1.0, 0.4967, 0.604, 0.592, 0.604, 0.592, 0.9306, 0.4967, 0.9306, 0.592, 0.604, 0.6894, 0.604, 0.6894, 0.9042, 0.592, 0.9306, 0.4967, 0.9306, 0.3993, 0.9306, 0.3993, 0.604, 0.4967, 0.604, 0.2971, 0.8956, 0.2027, 0.8648, 0.2027, 0.604, 0.2971, 0.604, 0.3993, 0.9306, 0.2971, 0.8956, 0.2971, 0.604, 0.3993, 0.604, 0.6894, 0.604, 0.7857, 0.604, 0.7857, 0.8722, 0.6894, 0.9042, 0.7857, 0.604, 0.886, 0.604, 0.886, 0.8301, 0.7857, 0.8722, 0.2027, 0.8648, 0.1084, 0.8277, 0.1084, 0.604, 0.2027, 0.604, 0.1084, 0.8277, 0.01127, 0.604, 0.01127, 0.604, 0.1084, 0.604, 0.886, 0.604, 0.9977, 0.604, 0.9977, 0.604, 0.886, 0.8301, 0.375, 1.0, 0.375, 1.0, 0.625, 1.0, 0.625, 1.0, 0.01127, 0.604, 0.01127, 0.604, 0.1084, 0.8203, 0.1084, 0.8203, 0.886, 0.8301, 0.886, 0.8301, 0.9977, 0.604, 0.9977, 0.604, 0.125, 0.75, 0.125, 0.75, 0.125, 0.75, 0.125, 0.75, 0.7863, 0.291, 0.7863, 0.291, 0.8843, 0.291, 0.8843, 0.291, 0.125, 0.75, 0.125, 0.75, 0.375, 0.75, 0.375, 0.75, 0.375, 0.75, 0.375, 0.75, 0.375, 0.75, 0.375, 0.75, 0.375, 0.75, 0.375, 0.75, 0.375, 0.75, 0.375, 0.75, 0.625, 0.0, 0.625, 0.0, 0.375, 0.0, 0.375, 0.0, 0.625, 0.75, 0.625, 0.75, 0.375, 0.75, 0.375, 0.75, 0.125, 0.75, 0.125, 0.75, 0.125, 0.75, 0.125, 0.75, 0.5944, 0.291, 0.5944, 0.291, 0.6933, 0.291, 0.6933, 0.291, 0.125, 0.75, 0.125, 0.75, 0.125, 0.75, 0.125, 0.75, 0.875, 0.75, 0.875, 0.75, 0.875, 0.75, 0.875, 0.75, 0.3065, 0.291, 0.3065, 0.291, 0.2096, 0.291, 0.2096, 0.291, 0.4044, 0.291, 0.4044, 0.291, 0.3065, 0.291, 0.3065, 0.291, 0.125, 0.75, 0.125, 0.75, 0.125, 0.75, 0.125, 0.75, 0.375, 0.75, 0.375, 0.75, 0.375, 0.75, 0.375, 0.75, 0.375, 0.75, 0.375, 0.75, 0.375, 0.75, 0.375, 0.75, 0.8843, 0.291, 0.8843, 0.291, 0.8843, 0.291, 0.8843, 0.291, 0.125, 0.75, 0.125, 0.75, 0.125, 0.75, 0.125, 0.75, 0.6933, 0.291, 0.6933, 0.291, 0.7863, 0.291, 0.7863, 0.291, 0.5944, 0.291, 0.5944, 0.291, 0.4994, 0.291, 0.4994, 0.291, 0.625, 0.75, 0.625, 0.75, 0.625, 0.75, 0.625, 0.75, 0.4044, 0.291, 0.4044, 0.291, 0.4994, 0.291, 0.4994, 0.291, 0.125, 0.75, 0.125, 0.75, 0.125, 0.75, 0.125, 0.75, 0.2096, 0.291, 0.2096, 0.291, 0.1156, 0.291, 0.1156, 0.291, 0.375, 0.75, 0.375, 0.75, 0.375, 0.75, 0.375, 0.75, 0.886, 0.604, 0.9977, 0.604, 0.9977, 0.604, 0.886, 0.8301, 0.8843, 0.291, 0.7863, 0.291, 0.7863, 0.291, 0.8843, 0.291, 0.125, 0.75, 0.125, 0.75, 0.125, 0.75, 0.125, 0.75, 0.375, 0.75, 0.375, 0.75, 0.375, 0.75, 0.375, 0.75, 0.4044, 0.291, 0.4994, 0.291, 0.4994, 0.291, 0.4044, 0.291, 0.375, 0.75, 0.375, 0.75, 0.375, 0.75, 0.375, 0.75, 0.2096, 0.291, 0.1156, 0.291, 0.1156, 0.291, 0.2096, 0.291, 0.125, 0.75, 0.125, 0.75, 0.125, 0.75, 0.125, 0.75, 0.625, 0.75, 0.625, 0.75, 0.625, 0.75, 0.625, 0.75, 0.6894, 0.604, 0.7857, 0.604, 0.7857, 0.8648, 0.6894, 0.8956, 0.4994, 0.291, 0.4044, 0.291, 0.4044, 0.291, 0.4994, 0.291, 0.125, 0.75, 0.125, 0.75, 0.125, 0.75, 0.125, 0.75, 0.8843, 0.291, 0.8843, 0.291, 0.8843, 0.291, 0.8843, 0.291, 0.125, 0.75, 0.125, 0.75, 0.125, 0.75, 0.125, 0.75, 0.375, 0.75, 0.375, 0.75, 0.375, 0.75, 0.375, 0.75, 0.7857, 0.604, 0.886, 0.604, 0.886, 0.8301, 0.7857, 0.8648, 0.2027, 0.8648, 0.1084, 0.8203, 0.1084, 0.604, 0.2027, 0.604, 0.5944, 0.291, 0.6933, 0.291, 0.6933, 0.291, 0.5944, 0.291, 0.125, 0.75, 0.125, 0.75, 0.125, 0.75, 0.125, 0.75, 0.125, 0.75, 0.125, 0.75, 0.125, 0.75, 0.125, 0.75, 0.375, 0.75, 0.375, 0.75, 0.375, 0.75, 0.375, 0.75, 0.2096, 0.291, 0.3065, 0.291, 0.3065, 0.291, 0.2096, 0.291, 0.6894, 0.604, 0.6894, 0.9042, 0.7857, 0.8722, 0.7857, 0.604, 0.2027, 0.8648, 0.2027, 0.604, 0.1084, 0.604, 0.1084, 0.8277, 0.875, 0.75, 0.875, 0.75, 0.875, 0.75, 0.875, 0.75, 0.01127, 0.604, 0.1084, 0.8203, 0.1084, 0.8203, 0.01127, 0.604, 0.1084, 0.8277, 0.1084, 0.604, 0.01127, 0.604, 0.01127, 0.604, 0.7857, 0.604, 0.7857, 0.8722, 0.886, 0.8301, 0.886, 0.604, 0.886, 0.8301, 0.9977, 0.604, 0.9977, 0.604, 0.886, 0.8301, 0.5944, 0.291, 0.4994, 0.291, 0.4994, 0.291, 0.5944, 0.291, 0.375, 0.75, 0.375, 0.75, 0.375, 0.75, 0.375, 0.75, 0.4994, 0.291, 0.4044, 0.291, 0.4044, 0.291, 0.4994, 0.291, 0.125, 0.75, 0.125, 0.75, 0.125, 0.75, 0.125, 0.75, 0.6933, 0.291, 0.5944, 0.291, 0.5944, 0.291, 0.6933, 0.291, 0.8843, 0.04648, 0.8843, 0.2617, 0.9916, 0.2617, 0.9916, 0.04648, 0.6933, 0.291, 0.7863, 0.291, 0.7863, 0.291, 0.6933, 0.291, 0.375, 0.75, 0.125, 0.75, 0.125, 0.75, 0.375, 0.75, 0.1156, 0.291, 0.1156, 0.291, 0.1156, 0.291, 0.1156, 0.291, 0.125, 0.75, 0.125, 0.75, 0.125, 0.75, 0.125, 0.75, 0.4967, 0.604, 0.4967, 0.9306, 0.592, 0.9306, 0.592, 0.604, 0.125, 0.75, 0.375, 0.75, 0.375, 0.75, 0.125, 0.75, 0.375, 0.75, 0.375, 0.75, 0.375, 0.75, 0.375, 0.75, 0.375, 1.0, 0.375, 1.0, 0.625, 1.0, 0.625, 1.0, 0.375, 0.75, 0.375, 0.75, 0.375, 0.75, 0.375, 0.75, 0.375, 0.0, 0.625, 0.0, 0.625, 0.0, 0.375, 0.0, 0.4041, 0.2617, 0.4988, 0.2617, 0.4988, 0.04648, 0.4041, 0.04648, 0.5944, 0.291, 0.6933, 0.291, 0.6933, 0.291, 0.5944, 0.291, 0.375, 0.75, 0.625, 0.75, 0.625, 0.75, 0.375, 0.75, 0.2096, 0.291, 0.1156, 0.291, 0.1156, 0.291, 0.2096, 0.291, 0.1133, 0.2617, 0.1133, 0.04648, 0.0121, 0.04648, 0.0121, 0.2617, 0.1054, 0.8285, 0.008341, 0.6034, 0.008341, 0.6034, 0.1054, 0.8285, 0.4044, 0.291, 0.3065, 0.291, 0.3065, 0.291, 0.4044, 0.291, 0.1156, 0.5032, 0.1156, 0.291, 0.1156, 0.291, 0.1156, 0.5032, 0.1054, 0.6034, 0.1054, 0.8285, 0.008341, 0.6034, 0.008341, 0.6034, 0.2971, 0.8956, 0.2971, 0.604, 0.2027, 0.604, 0.2027, 0.8648, 0.875, 0.75, 0.875, 0.5, 0.875, 0.5, 0.875, 0.75, 0.125, 0.5, 0.125, 0.75, 0.125, 0.75, 0.125, 0.5, 0.886, 0.604, 0.886, 0.8301, 0.9977, 0.604, 0.9977, 0.604, 0.125, 0.75, 0.125, 0.75, 0.125, 0.75, 0.125, 0.75, 0.125, 0.75, 0.125, 0.75, 0.125, 0.75, 0.125, 0.75, 0.3056, 0.2617, 0.3056, 0.04648, 0.2087, 0.04648, 0.2087, 0.2617, 0.375, 0.75, 0.375, 0.75, 0.375, 0.75, 0.375, 0.75, 0.875, 0.75, 0.875, 0.5, 0.875, 0.5, 0.875, 0.75, 0.6933, 0.5032, 0.6933, 0.291, 0.7863, 0.291, 0.7863, 0.5032, 0.7863, 0.5032, 0.7863, 0.291, 0.8843, 0.291, 0.8843, 0.5032, 0.5906, 0.6034, 0.5906, 0.937, 0.4947, 0.937, 0.4947, 0.6034, 0.2087, 0.2617, 0.2087, 0.04648, 0.1133, 0.04648, 0.1133, 0.2617, 0.8843, 0.291, 0.7863, 0.291, 0.7863, 0.291, 0.8843, 0.291, 0.125, 0.75, 0.125, 0.75, 0.125, 0.75, 0.125, 0.75, 0.375, 0.5, 0.625, 0.5, 0.625, 0.75, 0.375, 0.75, 0.2013, 0.6034, 0.2013, 0.8645, 0.1054, 0.8285, 0.1054, 0.6034, 0.2096, 0.291, 0.2096, 0.5032, 0.1156, 0.5032, 0.1156, 0.291, 0.375, 0.75, 0.125, 0.75, 0.125, 0.75, 0.375, 0.75, 0.1156, 0.291, 0.2096, 0.291, 0.2096, 0.291, 0.1156, 0.291, 0.1156, 0.291, 0.2096, 0.291, 0.2096, 0.291, 0.1156, 0.291, 0.4988, 0.04648, 0.4988, 0.2617, 0.5949, 0.2617, 0.5949, 0.04648, 0.1084, 0.8203, 0.01127, 0.604, 0.01127, 0.604, 0.1084, 0.604, 0.4994, 0.5032, 0.4044, 0.5032, 0.4044, 0.291, 0.4994, 0.291, 0.5944, 0.291, 0.4994, 0.291, 0.4994, 0.291, 0.5944, 0.291, 0.4041, 0.2617, 0.4041, 0.04648, 0.3056, 0.04648, 0.3056, 0.2617, 0.4994, 0.5032, 0.4994, 0.291, 0.5944, 0.291, 0.5944, 0.5032, 0.375, 0.75, 0.375, 0.75, 0.375, 0.75, 0.375, 0.75, 0.125, 0.75, 0.125, 0.75, 0.125, 0.75, 0.125, 0.75, 0.375, 0.75, 0.625, 0.75, 0.625, 0.75, 0.375, 0.75, 0.5949, 0.04648, 0.5949, 0.2617, 0.6919, 0.2617, 0.6919, 0.04648, 0.875, 0.75, 0.875, 0.75, 0.875, 0.75, 0.875, 0.75, 0.7863, 0.291, 0.8843, 0.291, 0.8843, 0.291, 0.7863, 0.291, 0.625, 0.75, 0.375, 0.75, 0.375, 0.75, 0.625, 0.75, 0.125, 0.75, 0.125, 0.75, 0.125, 0.75, 0.125, 0.75, 0.6933, 0.291, 0.5944, 0.291, 0.5944, 0.291, 0.6933, 0.291, 0.7881, 0.04648, 0.7881, 0.2617, 0.8843, 0.2617, 0.8843, 0.04648, 0.592, 0.604, 0.6894, 0.604, 0.6894, 0.8956, 0.592, 0.9306, 0.1156, 0.291, 0.1156, 0.291, 0.1156, 0.291, 0.1156, 0.291, 0.2096, 0.291, 0.3065, 0.291, 0.3065, 0.291, 0.2096, 0.291, 0.2971, 0.8956, 0.2027, 0.8648, 0.2027, 0.604, 0.2971, 0.604, 0.125, 0.75, 0.125, 0.75, 0.125, 0.75, 0.125, 0.75, 0.3065, 0.291, 0.3065, 0.5032, 0.2096, 0.5032, 0.2096, 0.291, 0.9982, 0.6034, 0.884, 0.8402, 0.884, 0.8402, 0.9982, 0.6034, 0.375, 0.75, 0.375, 0.75, 0.375, 0.75, 0.375, 0.75, 0.125, 0.5, 0.125, 0.5, 0.125, 0.75, 0.125, 0.75, 0.3057, 0.2626, 0.2069, 0.2626, 0.2069, 0.0482, 0.3057, 0.0482, 0.375, 0.0, 0.625, 0.0, 0.625, 0.25, 0.375, 0.25, 0.2069, 0.2626, 0.1136, 0.2626, 0.1136, 0.0482, 0.2069, 0.0482, 0.2967, 0.6034, 0.2013, 0.6034, 0.2013, 0.8645, 0.2967, 0.9006, 0.8843, 0.291, 0.8843, 0.291, 0.8843, 0.291, 0.8843, 0.291, 0.4044, 0.291, 0.3065, 0.291, 0.3065, 0.291, 0.4044, 0.291, 0.3065, 0.291, 0.4044, 0.291, 0.4044, 0.291, 0.3065, 0.291, 0.2096, 0.291, 0.1156, 0.291, 0.1156, 0.5032, 0.2096, 0.5032, 0.592, 0.604, 0.592, 0.9306, 0.6894, 0.9042, 0.6894, 0.604, 0.6919, 0.04648, 0.6919, 0.2617, 0.7881, 0.2617, 0.7881, 0.04648, 0.6879, 0.9006, 0.7857, 0.8645, 0.7857, 0.6034, 0.6879, 0.6034, 0.875, 0.75, 0.875, 0.75, 0.875, 0.75, 0.875, 0.75, 0.1054, 0.6034, 0.008341, 0.6034, 0.008341, 0.6034, 0.1054, 0.8285, 0.4967, 0.9306, 0.4967, 0.604, 0.3993, 0.604, 0.3993, 0.9306, 0.4967, 0.9306, 0.3993, 0.9306, 0.3993, 0.604, 0.4967, 0.604, 0.7863, 0.291, 0.6933, 0.291, 0.6933, 0.291, 0.7863, 0.291, 0.7857, 0.8645, 0.7857, 0.6034, 0.884, 0.6034, 0.884, 0.8402, 0.4044, 0.291, 0.4994, 0.291, 0.4994, 0.291, 0.4044, 0.291, 0.625, 0.75, 0.625, 0.75, 0.625, 0.75, 0.625, 0.75, 0.125, 0.75, 0.125, 0.75, 0.125, 0.75, 0.125, 0.75, 0.375, 0.0, 0.625, 0.0, 0.625, 0.0, 0.375, 0.0, 0.625, 0.75, 0.375, 0.75, 0.375, 0.75, 0.625, 0.75, 0.125, 0.75, 0.375, 0.75, 0.375, 0.75, 0.125, 0.75, 0.375, 1.0, 0.625, 1.0, 0.625, 1.0, 0.375, 1.0, 0.8843, 0.291, 0.8843, 0.5032, 0.8843, 0.5032, 0.8843, 0.291, 0.125, 0.75, 0.125, 0.75, 0.125, 0.75, 0.125, 0.75, 0.875, 0.75, 0.875, 0.75, 0.875, 0.5, 0.875, 0.5, 0.875, 0.75, 0.875, 0.75, 0.875, 0.75, 0.875, 0.75, 0.884, 0.8402, 0.884, 0.6034, 0.9982, 0.6034, 0.9982, 0.6034, 0.3993, 0.9306, 0.2971, 0.8956, 0.2971, 0.604, 0.3993, 0.604, 0.6933, 0.291, 0.7863, 0.291, 0.7863, 0.291, 0.6933, 0.291, 0.375, 0.75, 0.375, 0.75, 0.375, 0.75, 0.375, 0.75, 0.3065, 0.291, 0.4044, 0.291, 0.4044, 0.291, 0.3065, 0.291, 0.7863, 0.291, 0.8843, 0.291, 0.8843, 0.291, 0.7863, 0.291, 0.375, 0.75, 0.375, 0.75, 0.375, 0.75, 0.375, 0.75, 0.2967, 0.6034, 0.2967, 0.9006, 0.2013, 0.8645, 0.2013, 0.6034, 0.3993, 0.9306, 0.3993, 0.604, 0.2971, 0.604, 0.2971, 0.8956, 0.625, 0.0, 0.375, 0.0, 0.375, 0.0, 0.625, 0.0, 0.375, 0.75, 0.375, 0.75, 0.375, 0.75, 0.375, 0.75, 0.4044, 0.291, 0.4044, 0.5032, 0.3065, 0.5032, 0.3065, 0.291, 0.625, 0.5, 0.625, 0.75, 0.625, 0.75, 0.625, 0.5, 0.4967, 0.604, 0.592, 0.604, 0.592, 0.9306, 0.4967, 0.9306, 0.6879, 0.9006, 0.6879, 0.6034, 0.7857, 0.6034, 0.7857, 0.8645, 0.884, 0.8402, 0.9982, 0.6034, 0.9982, 0.6034, 0.884, 0.6034, 0.1136, 0.2626, 0.01294, 0.2626, 0.01294, 0.0482, 0.1136, 0.0482, 0.5906, 0.937, 0.6879, 0.9006, 0.6879, 0.6034, 0.5906, 0.6034, 0.4994, 0.5032, 0.5944, 0.5032, 0.5944, 0.291, 0.4994, 0.291, 0.5906, 0.6034, 0.4947, 0.6034, 0.4947, 0.937, 0.5906, 0.937, 0.7857, 0.0482, 0.8826, 0.0482, 0.8826, 0.2626, 0.7857, 0.2626, 0.125, 0.75, 0.125, 0.75, 0.125, 0.75, 0.125, 0.75, 0.4033, 0.2626, 0.4033, 0.0482, 0.4997, 0.0482, 0.4997, 0.2626, 0.625, 0.25, 0.625, 0.25, 0.375, 0.25, 0.375, 0.25, 0.3065, 0.291, 0.2096, 0.291, 0.2096, 0.291, 0.3065, 0.291, 0.6933, 0.5032, 0.7863, 0.5032, 0.7863, 0.291, 0.6933, 0.291, 0.4044, 0.291, 0.3065, 0.291, 0.3065, 0.5032, 0.4044, 0.5032, 0.125, 0.75, 0.125, 0.75, 0.125, 0.75, 0.125, 0.75, 0.375, 0.5, 0.375, 0.75, 0.625, 0.75, 0.625, 0.5, 0.375, 0.75, 0.375, 0.75, 0.375, 0.75, 0.375, 0.75, 0.8826, 0.0482, 0.9932, 0.0482, 0.9932, 0.2626, 0.8826, 0.2626, 0.4994, 0.5032, 0.4994, 0.291, 0.4044, 0.291, 0.4044, 0.5032, 0.4033, 0.2626, 0.3057, 0.2626, 0.3057, 0.0482, 0.4033, 0.0482, 0.6918, 0.0482, 0.7857, 0.0482, 0.7857, 0.2626, 0.6918, 0.2626, 0.7857, 0.8645, 0.884, 0.8402, 0.884, 0.6034, 0.7857, 0.6034, 0.5942, 0.0482, 0.6918, 0.0482, 0.6918, 0.2626, 0.5942, 0.2626, 0.7863, 0.291, 0.6933, 0.291, 0.6933, 0.291, 0.7863, 0.291, 0.375, 0.75, 0.375, 0.75, 0.375, 0.75, 0.375, 0.75, 0.4997, 0.0482, 0.5942, 0.0482, 0.5942, 0.2626, 0.4997, 0.2626, 0.4994, 0.291, 0.5944, 0.291, 0.5944, 0.291, 0.4994, 0.291, 0.875, 0.75, 0.875, 0.75, 0.875, 0.75, 0.875, 0.75, 0.3974, 0.6034, 0.2967, 0.6034, 0.2967, 0.9006, 0.3974, 0.937, 0.4947, 0.6034, 0.4947, 0.937, 0.3974, 0.937, 0.3974, 0.6034, 0.2013, 0.6034, 0.1054, 0.6034, 0.1054, 0.8285, 0.2013, 0.8645, 0.375, 0.75, 0.375, 0.75, 0.375, 0.75, 0.375, 0.75, 0.3974, 0.6034, 0.3974, 0.937, 0.2967, 0.9006, 0.2967, 0.6034, 0.4947, 0.6034, 0.3974, 0.6034, 0.3974, 0.937, 0.4947, 0.937, 0.4994, 0.291, 0.5944, 0.291, 0.5944, 0.291, 0.4994, 0.291, 0.5944, 0.5032, 0.6933, 0.5032, 0.6933, 0.291, 0.5944, 0.291, 0.5906, 0.937, 0.5906, 0.6034, 0.6879, 0.6034, 0.6879, 0.9006, 0.625, 0.25, 0.375, 0.25, 0.375, 0.25, 0.625, 0.25, 0.7863, 0.5032, 0.8843, 0.5032, 0.8843, 0.291, 0.7863, 0.291, 0.125, 0.75, 0.125, 0.75, 0.125, 0.75, 0.125, 0.75, 0.5944, 0.5032, 0.5944, 0.291, 0.6933, 0.291, 0.6933, 0.5032, 0.375, 0.75, 0.375, 0.75, 0.375, 0.75, 0.375, 0.75, 0.625, 0.0, 0.375, 0.0, 0.375, 0.0, 0.625, 0.0, 0.375, 0.75, 0.375, 0.75, 0.375, 0.75, 0.375, 0.75, 0.3065, 0.291, 0.2096, 0.291, 0.2096, 0.291, 0.3065, 0.291, 0.875, 0.75, 0.875, 0.75, 0.875, 0.75, 0.875, 0.75, 0.3065, 0.291, 0.2096, 0.291, 0.2096, 0.5032, 0.3065, 0.5032, 0.375, 0.0, 0.375, 0.25, 0.625, 0.25, 0.625, 0.0, 0.375, 0.75, 0.375, 0.75, 0.375, 0.75, 0.375, 0.75, 0.125, 0.75, 0.125, 0.75, 0.125, 0.75, 0.125, 0.75])
me_cube.materials.append(mat_material)
me_cube.use_mirror_vertex_groups = False
me_cube.update()

# ---- objects
ob_truss_span = bpy.data.objects.new('Truss span', me_cube)
ob_light = bpy.data.objects.new('Light', light_light)
ob_camera = bpy.data.objects.new('Camera', cam_camera)
ob_truss_span_plan = bpy.data.objects.new('Truss span plan', None)

# ---- transforms, parenting, visibility, modifiers, constraints
ob_truss_span.location = (-0.1196, 0.05177, -0.005779)
ob_truss_span.lock_rotations_4d = False
ob_truss_span.empty_display_type = 'ARROWS'
ob_truss_span.lineart.crease_threshold = 0.0
ob_light.location = (4.076, 1.005, 5.904)
ob_light.rotation_euler = (0.6503, 0.05522, 1.866)
ob_light.lock_rotations_4d = False
ob_light.empty_display_type = 'ARROWS'
ob_light.color = (0.0, 0.0, 0.0, 0.0)
ob_light.lineart.crease_threshold = 0.0
ob_camera.location = (7.359, -6.926, 4.958)
ob_camera.rotation_euler = (1.109, 0.0, 0.8149)
ob_camera.lock_rotations_4d = False
ob_camera.empty_display_type = 'ARROWS'
ob_camera.color = (0.0, 0.0, 0.0, 0.0)
ob_camera.display_type = 'WIRE'
ob_camera.lineart.crease_threshold = 0.0
ob_truss_span_plan.location = (-2.809, 3.302e-07, 2.458)
ob_truss_span_plan.rotation_euler = (1.571, 0.008831, 3.142)
ob_truss_span_plan.scale = (16.5, 16.5, 1.0)
ob_truss_span_plan.empty_display_type = 'IMAGE'
ob_truss_span_plan.empty_display_size = 5.0

# ---- collection membership
col_collection.objects.link(ob_truss_span)
col_collection.objects.link(ob_light)
col_collection.objects.link(ob_camera)
col_collection.objects.link(ob_truss_span_plan)

# ---- scene / render settings (as saved in the file)
scene.camera = ob_camera
scene.frame_start = 1; scene.frame_end = 250; scene.frame_set(1)
scene.render.engine = 'BLENDER_EEVEE_NEXT'
scene.cycles.sampling_pattern = 'TABULATED_SOBOL'
bpy.context.view_layer.update()
